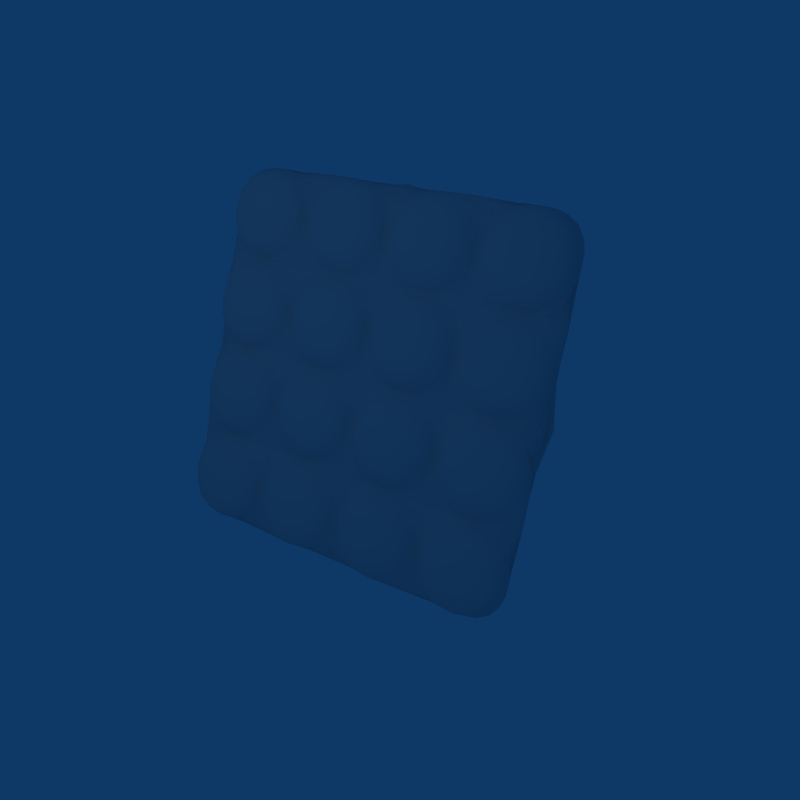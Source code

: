# Source: biometal.blend  (saved by Blender 2.49.2; exported with 4.5.12 LTS)
import bpy
from mathutils import Matrix  # noqa: F401  (used for matrix-valued properties, if any)

bpy.ops.wm.read_factory_settings(use_empty=True)
scene = bpy.context.scene
scene.name = 'Scene'

# ---- collections
col_collection_1 = bpy.data.collections.new('Collection 1'); scene.collection.children.link(col_collection_1)

# ---- materials (node trees are filled in below, after node groups)
mat_material = bpy.data.materials.new('Material')
mat_material.alpha_threshold = 0.0
mat_material.specular_color = (0.792, 1.0, 0.4006)
mat_material.roughness = 0.5
mat_material.line_color = (0.0, 0.0, 0.0, 1.0)

# ---- material node trees

# ---- world
world_world = bpy.data.worlds.new('World'); scene.world = world_world
world_world.color = (0.05656, 0.2208, 0.4)
world_world.use_sun_shadow = False
world_world.sun_shadow_jitter_overblur = 0.0
world_world.cycles.sampling_method = 'MANUAL'
world_world.cycles.sample_map_resolution = 256

# ---- cameras
cam_camera = bpy.data.cameras.new('Camera')
cam_camera.passepartout_alpha = 0.2
cam_camera.clip_end = 100.0
cam_camera.lens = 35.0
cam_camera.ortho_scale = 7.314
cam_camera.show_passepartout = False
cam_camera.show_safe_areas = True
cam_camera.dof.focus_distance = 0.0
cam_camera.dof.aperture_fstop = 128.0

# ---- lights
light_spot = bpy.data.lights.new('Spot', 'POINT')
light_spot.transmission_factor = 0.0
light_spot.cutoff_distance = 30.0
light_spot.energy = 100.0
light_spot.shadow_buffer_clip_start = 1.001
light_spot.shadow_soft_size = 1.0
light_spot.shadow_maximum_resolution = 0.006
light_spot.use_absolute_resolution = True
light_spot.cycles.use_multiple_importance_sampling = False

# ---- meshes
me_plane = bpy.data.meshes.new('Plane')
me_plane.from_pydata([(-2.776, -2.776, -2.328e-14), (-2.776, 2.776, -2.427e-07), (2.776, 2.776, 1.617e-14), (2.776, -2.776, 2.427e-07), (2.961e-07, 0.0, 0.0), (-2.508, 2.508, -2.192e-07), (2.508, 2.508, 1.284e-14), (-2.508, -2.508, -1.284e-14), (2.508, -2.508, 2.192e-07), (2.508, -2.508, 0.1756), (-2.508, -2.508, 0.1756), (2.508, 2.508, 0.1756), (-2.508, 2.508, 0.1756), (2.884e-07, 7.676e-09, 0.1756), (2.776, -2.776, 0.1756), (2.776, 2.776, 0.1756), (-2.776, 2.776, 0.1756), (-2.776, -2.776, 0.1756), (-2.508, 2.508, 0.2789), (2.508, 2.508, 0.2789), (-2.508, -2.508, 0.2789), (2.508, -2.508, 0.2789), (2.508, -4.768e-07, 0.2789), (7.153e-07, 2.508, 0.2789), (-2.508, 4.768e-07, 0.2789), (0.0, -2.508, 0.2789), (2.384e-07, 0.0, 0.2789), (2.508, 1.254, 0.2789), (2.508, -1.254, 0.2789), (-1.254, 2.508, 0.2789), (1.254, 2.508, 0.2789), (-2.508, 1.254, 0.2789), (-2.508, -1.254, 0.2789), (-1.254, -2.508, 0.2789), (1.254, -2.508, 0.2789), (-1.254, 2.384e-07, 0.2789), (1.192e-07, -1.254, 0.2789), (1.254, -2.384e-07, 0.2789), (4.768e-07, 1.254, 0.2789), (-1.254, -1.254, 0.2789), (1.254, -1.254, 0.2789), (-1.254, 1.254, 0.2789), (1.254, 1.254, 0.2789), (-1.26, -2.502, 0.5732), (-2.502, -2.502, 0.5732), (-2.502, -1.26, 0.5732), (-1.26, -1.26, 0.5732), (-0.005774, -2.502, 0.5732), (-1.248, -2.502, 0.5732), (-1.248, -1.26, 0.5732), (-0.005773, -1.26, 0.5732), (2.502, 1.26, 0.5732), (1.26, 1.26, 0.5732), (1.26, 2.502, 0.5732), (2.502, 2.502, 0.5732), (1.248, 1.26, 0.5732), (0.005774, 1.26, 0.5732), (0.005774, 2.502, 0.5732), (1.248, 2.502, 0.5732), (2.502, 0.005773, 0.5732), (1.26, 0.005773, 0.5732), (1.26, 1.248, 0.5732), (2.502, 1.248, 0.5732), (1.248, 0.005773, 0.5732), (0.005774, 0.005774, 0.5732), (0.005774, 1.248, 0.5732), (1.248, 1.248, 0.5732), (-0.005773, 1.26, 0.5732), (-1.248, 1.26, 0.5732), (-1.248, 2.502, 0.5732), (-0.005773, 2.502, 0.5732), (-1.26, 1.26, 0.5732), (-2.502, 1.26, 0.5732), (-2.502, 2.502, 0.5732), (-1.26, 2.502, 0.5732), (-0.005773, 0.005774, 0.5732), (-1.248, 0.005774, 0.5732), (-1.248, 1.248, 0.5732), (-0.005773, 1.248, 0.5732), (-1.26, 0.005774, 0.5732), (-2.502, 0.005774, 0.5732), (-2.502, 1.248, 0.5732), (-1.26, 1.248, 0.5732), (2.502, -1.248, 0.5732), (1.26, -1.248, 0.5732), (1.26, -0.005774, 0.5732), (2.502, -0.005774, 0.5732), (1.248, -1.248, 0.5732), (0.005774, -1.248, 0.5732), (0.005774, -0.005773, 0.5732), (1.248, -0.005774, 0.5732), (2.502, -2.502, 0.5732), (1.26, -2.502, 0.5732), (1.26, -1.26, 0.5732), (2.502, -1.26, 0.5732), (1.248, -2.502, 0.5732), (0.005773, -2.502, 0.5732), (0.005774, -1.26, 0.5732), (1.248, -1.26, 0.5732), (-0.005773, -1.248, 0.5732), (-1.248, -1.248, 0.5732), (-1.248, -0.005773, 0.5732), (-0.005773, -0.005773, 0.5732), (-1.26, -1.248, 0.5732), (-2.502, -1.248, 0.5732), (-2.502, -0.005773, 0.5732), (-1.26, -0.005773, 0.5732)], [(4, 13)], [(5, 7, 8, 6), (2, 6, 8, 3), (1, 5, 6, 2), (0, 7, 5, 1), (0, 3, 8, 7), (3, 0, 17, 14), (0, 1, 16, 17), (1, 2, 15, 16), (2, 3, 14, 15), (9, 11, 15, 14), (11, 12, 16, 15), (12, 10, 17, 16), (9, 14, 17, 10), (22, 11, 9), (23, 12, 11), (24, 10, 12), (25, 9, 10), (21, 28, 9), (28, 22, 9), (22, 27, 11), (27, 19, 11), (19, 30, 11), (30, 23, 11), (23, 29, 12), (29, 18, 12), (18, 31, 12), (31, 24, 12), (24, 32, 10), (32, 20, 10), (20, 33, 10), (33, 25, 10), (25, 34, 9), (34, 21, 9), (20, 44, 43, 33), (32, 45, 44, 20), (39, 46, 45, 32), (33, 43, 46, 39), (43, 44, 45, 46), (33, 48, 47, 25), (39, 49, 48, 33), (36, 50, 49, 39), (25, 47, 50, 36), (47, 48, 49, 50), (42, 52, 51, 27), (30, 53, 52, 42), (19, 54, 53, 30), (27, 51, 54, 19), (51, 52, 53, 54), (38, 56, 55, 42), (23, 57, 56, 38), (30, 58, 57, 23), (42, 55, 58, 30), (55, 56, 57, 58), (37, 60, 59, 22), (42, 61, 60, 37), (27, 62, 61, 42), (22, 59, 62, 27), (59, 60, 61, 62), (26, 64, 63, 37), (38, 65, 64, 26), (42, 66, 65, 38), (37, 63, 66, 42), (63, 64, 65, 66), (41, 68, 67, 38), (29, 69, 68, 41), (23, 70, 69, 29), (38, 67, 70, 23), (67, 68, 69, 70), (31, 72, 71, 41), (18, 73, 72, 31), (29, 74, 73, 18), (41, 71, 74, 29), (71, 72, 73, 74), (35, 76, 75, 26), (41, 77, 76, 35), (38, 78, 77, 41), (26, 75, 78, 38), (75, 76, 77, 78), (24, 80, 79, 35), (31, 81, 80, 24), (41, 82, 81, 31), (35, 79, 82, 41), (79, 80, 81, 82), (40, 84, 83, 28), (37, 85, 84, 40), (22, 86, 85, 37), (28, 83, 86, 22), (83, 84, 85, 86), (36, 88, 87, 40), (26, 89, 88, 36), (37, 90, 89, 26), (40, 87, 90, 37), (87, 88, 89, 90), (34, 92, 91, 21), (40, 93, 92, 34), (28, 94, 93, 40), (21, 91, 94, 28), (91, 92, 93, 94), (25, 96, 95, 34), (36, 97, 96, 25), (40, 98, 97, 36), (34, 95, 98, 40), (95, 96, 97, 98), (39, 100, 99, 36), (35, 101, 100, 39), (26, 102, 101, 35), (36, 99, 102, 26), (99, 100, 101, 102), (32, 104, 103, 39), (24, 105, 104, 32), (35, 106, 105, 24), (39, 103, 106, 35), (103, 104, 105, 106)])
me_plane.polygons.foreach_set('use_smooth', [True] * 113)
me_plane.materials.append(mat_material)
me_plane.use_remesh_preserve_volume = False
me_plane.use_remesh_preserve_attributes = False
me_plane.use_mirror_vertex_groups = False
me_plane.update()

# ---- objects
ob_plane = bpy.data.objects.new('Plane', me_plane)
ob_lamp = bpy.data.objects.new('Lamp', light_spot)
ob_camera = bpy.data.objects.new('Camera', cam_camera)

# ---- transforms, parenting, visibility, modifiers, constraints
ob_plane.location = (-0.1534, 0.1287, 0.642)
ob_plane.rotation_euler = (1.227, 0.02528, 0.2577)
ob_plane.scale = (1.084, 1.084, 1.084)
ob_plane.lock_rotations_4d = False
ob_plane.empty_display_type = 'ARROWS'
ob_plane.color = (0.0, 0.0, 0.0, 1.0)
ob_plane.lineart.crease_threshold = 0.0
_m = ob_plane.modifiers.new('Subsurf', 'SUBSURF')
_m.uv_smooth = 'PRESERVE_CORNERS'
_m.quality = 2
_m.levels = 3
_m.show_only_control_edges = False
ob_lamp.location = (-0.1098, -7.111, 5.904)
ob_lamp.rotation_euler = (0.6503, 0.05522, 1.866)
ob_lamp.lock_rotations_4d = False
ob_lamp.empty_display_type = 'ARROWS'
ob_lamp.color = (0.0, 0.0, 0.0, 0.0)
ob_lamp.lineart.crease_threshold = 0.0
ob_camera.location = (7.481, -6.508, 5.344)
ob_camera.rotation_euler = (1.109, 0.01082, 0.8149)
ob_camera.lock_rotations_4d = False
ob_camera.empty_display_type = 'ARROWS'
ob_camera.color = (0.0, 0.0, 0.0, 0.0)
ob_camera.display_type = 'WIRE'
ob_camera.lineart.crease_threshold = 0.0

# ---- collection membership
col_collection_1.objects.link(ob_plane)
col_collection_1.objects.link(ob_lamp)
col_collection_1.objects.link(ob_camera)

# ---- scene / render settings (as saved in the file)
scene.camera = ob_camera
scene.frame_start = 1; scene.frame_end = 250; scene.frame_set(1)
scene.render.engine = 'BLENDER_EEVEE_NEXT'
scene.render.image_settings.compression = 90
scene.render.resolution_x = 256
scene.render.resolution_y = 256
scene.render.pixel_aspect_x = 100.0
scene.render.pixel_aspect_y = 100.0
scene.render.fps = 25
scene.render.dither_intensity = 0.0
scene.render.film_transparent = True
scene.render.use_compositing = False
scene.render.use_sequencer = False
scene.render.bake_margin = 2
scene.render.bake_bias = 0.0
scene.render.use_stamp_time = False
scene.render.use_stamp_date = False
scene.render.use_stamp_frame = False
scene.render.use_stamp_camera = False
scene.render.use_stamp_scene = False
scene.render.use_stamp_filename = False
scene.render.use_stamp_render_time = False
scene.render.stamp_font_size = 0
scene.cycles.use_denoising = False
scene.cycles.samples = 10
scene.cycles.sampling_pattern = 'TABULATED_SOBOL'
scene.cycles.light_sampling_threshold = 0.0
scene.cycles.use_adaptive_sampling = False
scene.cycles.use_light_tree = False
scene.cycles.blur_glossy = 0.0
scene.cycles.volume_bounces = 1
scene.cycles.pixel_filter_type = 'GAUSSIAN'
scene.cycles.sample_clamp_indirect = 0.0
scene.view_settings.view_transform = 'Raw'
bpy.context.view_layer.update()
